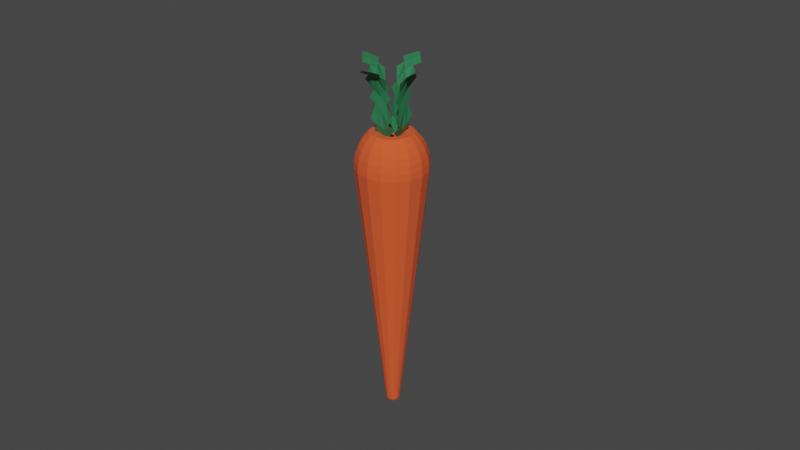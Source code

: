 # Source: carrot.blend  (saved by Blender 3.3.6; exported with 4.5.12 LTS)
import bpy
from mathutils import Matrix  # noqa: F401  (used for matrix-valued properties, if any)

bpy.ops.wm.read_factory_settings(use_empty=True)
scene = bpy.context.scene
scene.name = 'Scene'

# ---- collections
col_collection = bpy.data.collections.new('Collection'); scene.collection.children.link(col_collection)

# ---- materials (node trees are filled in below, after node groups)
mat_material_002 = bpy.data.materials.new('Material.002')
mat_material_002.use_transparent_shadow = False
mat_material_001 = bpy.data.materials.new('Material.001')
mat_material_001.use_transparent_shadow = False

# ---- material node trees
mat_material_002.use_nodes = True; mat_material_002.node_tree.nodes.clear()
_N = mat_material_002.node_tree.nodes; _L = mat_material_002.node_tree.links
n0 = _N.new('ShaderNodeBsdfPrincipled'); n0.name = 'Principled BSDF'; n0.location = (10, 300)
n0.distribution = 'GGX'
n0.subsurface_method = 'RANDOM_WALK_SKIN'
n0.inputs[0].default_value = (0.02388, 0.1832, 0.07379, 1.0)
n0.inputs[3].default_value = 1.45
n0.inputs[27].default_value = (0.0, 0.0, 0.0, 1.0)
n0.inputs[28].default_value = 1.0
n1 = _N.new('ShaderNodeOutputMaterial'); n1.name = 'Material Output'; n1.location = (300, 300)
_L.new(n0.outputs[0], n1.inputs[0])
n1.is_active_output = True
mat_material_001.use_nodes = True; mat_material_001.node_tree.nodes.clear()
_N = mat_material_001.node_tree.nodes; _L = mat_material_001.node_tree.links
n0 = _N.new('ShaderNodeBsdfPrincipled'); n0.name = 'Principled BSDF'; n0.location = (10, 300)
n0.distribution = 'GGX'
n0.subsurface_method = 'RANDOM_WALK_SKIN'
n0.inputs[0].default_value = (0.8, 0.09489, 0.0239, 1.0)
n0.inputs[2].default_value = 1.0
n0.inputs[3].default_value = 1.45
n0.inputs[27].default_value = (0.0, 0.0, 0.0, 1.0)
n0.inputs[28].default_value = 1.0
n1 = _N.new('ShaderNodeOutputMaterial'); n1.name = 'Material Output'; n1.location = (300, 300)
_L.new(n0.outputs[0], n1.inputs[0])
n1.is_active_output = True

# ---- world
world_world = bpy.data.worlds.new('World'); scene.world = world_world
world_world.use_nodes = True; world_world.node_tree.nodes.clear()
_N = world_world.node_tree.nodes; _L = world_world.node_tree.links
n0 = _N.new('ShaderNodeOutputWorld'); n0.name = 'World Output'; n0.location = (300, 300)
n1 = _N.new('ShaderNodeBackground'); n1.name = 'Background'; n1.location = (10, 300)
n1.inputs[0].default_value = (0.05088, 0.05088, 0.05088, 1.0)
_L.new(n1.outputs[0], n0.inputs[0])
n0.is_active_output = True
world_world.color = (0.05088, 0.05088, 0.05088)
world_world.use_sun_shadow = False
world_world.sun_shadow_jitter_overblur = 0.0

# ---- meshes
me_plane_001 = bpy.data.meshes.new('Plane.001')
me_plane_001.from_pydata([(3.552, 3.992, 0.8485), (3.297, 4.033, 0.971), (3.03, 4.058, 1.071), (3.603, 3.49, 1.117), (3.585, 3.75, 0.9969), (1.525, 1.905, 0.8487), (1.525, 2.191, 0.8487), (1.525, 2.477, 0.8487), (1.811, 1.905, 0.8487), (1.811, 2.191, 0.8487), (1.811, 2.477, 0.851), (1.811, 2.763, 0.8897), (2.097, 1.905, 0.8487), (2.097, 2.191, 0.8504), (2.262, 2.679, 1.018), (2.27, 2.978, 1.114), (2.28, 3.278, 1.174), (2.382, 2.192, 0.8855), (2.555, 2.691, 1.116), (2.57, 2.998, 1.215), (2.587, 3.306, 1.265), (2.757, 3.793, 1.228), (2.849, 2.704, 1.184), (2.871, 3.018, 1.273), (3.054, 3.522, 1.277), (3.05, 3.8, 1.193), (3.328, 3.222, 1.265), (3.336, 3.516, 1.216), (3.325, 3.785, 1.111), (2.244, 1.125, 1.076), (2.117, 0.6232, 0.8888), (1.998, 0.4123, 0.7887), (-4.375, -5.704, -3.094), (-4.457, -5.744, -3.133), (-4.55, -5.748, -3.165), (-4.597, -5.735, -3.177), (-4.641, -5.714, -3.186), (2.085, 1.364, 1.437), (2.067, 1.074, 1.428), (2.002, 0.8027, 1.385), (1.901, 0.5601, 1.317), (1.775, 0.347, 1.232), (1.633, 0.1581, 1.135), (-4.418, -5.717, -3.008), (-4.455, -5.74, -3.033), (-4.494, -5.755, -3.06), (-4.534, -5.759, -3.088), (-4.575, -5.755, -3.116), (-4.614, -5.74, -3.143), (-4.65, -5.717, -3.169), (1.868, 1.411, 1.672), (1.801, 1.131, 1.716), (1.7, 0.8681, 1.712), (1.576, 0.6302, 1.668), (1.439, 0.4196, 1.595), (1.294, 0.2313, 1.502), (-4.484, -5.703, -2.938), (-4.516, -5.727, -2.967), (-4.549, -5.743, -3.0), (-4.581, -5.749, -3.037), (-4.612, -5.747, -3.076), (-4.639, -5.735, -3.116), (-4.663, -5.714, -3.155), (1.612, 1.539, 1.819), (1.485, 1.29, 1.897), (1.342, 1.048, 1.918), (1.192, 0.8229, 1.889), (1.041, 0.6189, 1.823), (0.8927, 0.4325, 1.732), (-4.561, -5.664, -2.894), (-4.588, -5.69, -2.925), (-4.614, -5.71, -2.963), (-4.637, -5.722, -3.005), (-4.655, -5.725, -3.051), (-4.669, -5.72, -3.099), (-4.678, -5.707, -3.146), (1.354, 1.73, 1.857), (1.168, 1.524, 1.944), (0.9822, 1.314, 1.971), (0.8059, 1.109, 1.946), (0.6422, 0.9146, 1.882), (0.4899, 0.7309, 1.791), (-4.638, -5.607, -2.882), (-4.661, -5.636, -2.914), (-4.68, -5.661, -2.953), (-4.692, -5.68, -2.997), (-4.699, -5.692, -3.045), (-4.699, -5.697, -3.094), (-4.693, -5.695, -3.143), (1.135, 1.954, 1.779), (0.898, 1.8, 1.849), (0.6765, 1.626, 1.863), (0.4776, 1.444, 1.83), (0.3026, 1.262, 1.762), (0.1472, 1.081, 1.67), (-4.704, -5.539, -2.905), (-4.723, -5.573, -2.936), (-4.735, -5.604, -2.973), (-4.74, -5.632, -3.014), (-4.736, -5.654, -3.058), (-4.725, -5.671, -3.103), (-4.706, -5.682, -3.148), (0.9876, 2.177, 1.599), (0.7166, 2.074, 1.626), (0.4708, 1.937, 1.61), (0.2568, 1.778, 1.559), (0.07426, 1.607, 1.482), (-0.08333, 1.43, 1.388), (-4.748, -5.472, -2.96), (-4.765, -5.51, -2.987), (-4.773, -5.548, -3.019), (-4.772, -5.583, -3.053), (-4.761, -5.616, -3.089), (-4.742, -5.645, -3.124), (-4.715, -5.668, -3.159), (0.9345, 2.365, 1.342), (0.6512, 2.306, 1.31), (0.3966, 2.2, 1.252), (0.1772, 2.06, 1.174), (-0.008158, 1.899, 1.084), (-0.1665, 1.724, 0.9859), (-4.764, -5.416, -3.037), (-4.78, -5.457, -3.06), (-4.786, -5.5, -3.084), (-4.783, -5.543, -3.109), (-4.77, -5.584, -3.132), (-4.749, -5.623, -3.155), (-4.718, -5.657, -3.174), (0.9836, 2.49, 1.048), (0.7116, 2.459, 0.949), (0.4651, 2.374, 0.8423), (0.2507, 2.247, 0.7343), (0.06794, 2.092, 0.6289), (-0.0897, 1.919, 0.5267), (-4.749, -5.379, -3.125), (-4.766, -5.422, -3.143), (-4.774, -5.468, -3.159), (-4.773, -5.516, -3.172), (-4.762, -5.563, -3.182), (-4.743, -5.608, -3.189), (-4.715, -5.65, -3.192), (1.127, 2.532, 0.7626), (0.8887, 2.511, 0.5973), (0.666, 2.433, 0.4435), (0.4663, 2.31, 0.3062), (0.291, 2.157, 0.186), (0.1354, 1.985, 0.07966), (-4.706, -5.366, -3.211), (-4.725, -5.41, -3.224), (-4.737, -5.457, -3.232), (-4.742, -5.507, -3.234), (-4.738, -5.556, -3.231), (-4.726, -5.604, -3.222), (-4.707, -5.647, -3.209), (-4.681, -5.686, -3.191), (1.344, 2.485, 0.5282), (1.156, 2.453, 0.3088), (0.9685, 2.367, 0.1164), (0.7912, 2.24, -0.045), (0.627, 2.085, -0.1773), (0.4745, 1.912, -0.287), (-4.641, -5.38, -3.281), (-4.664, -5.423, -3.29), (-4.682, -5.469, -3.291), (-4.695, -5.517, -3.285), (-4.701, -5.564, -3.271), (-4.701, -5.609, -3.25), (-4.694, -5.65, -3.223), (1.601, 2.356, 0.3809), (1.472, 2.295, 0.1274), (1.327, 2.188, -0.08927), (1.176, 2.047, -0.2658), (1.025, 1.885, -0.4057), (0.876, 1.711, -0.5175), (-4.564, -5.419, -3.325), (-4.591, -5.459, -3.332), (-4.617, -5.502, -3.329), (-4.639, -5.545, -3.317), (-4.657, -5.586, -3.296), (-4.671, -5.624, -3.267), (-4.679, -5.658, -3.232), (1.521, 1.845, 1.042), (1.858, 2.166, 0.343), (1.788, 2.06, 0.08076), (1.686, 1.922, -0.1421), (1.562, 1.761, -0.3226), (1.424, 1.59, -0.4645), (1.279, 1.412, -0.5768), (-4.487, -5.476, -3.337), (-4.519, -5.513, -3.342), (-4.551, -5.55, -3.338), (-4.583, -5.586, -3.325), (-4.613, -5.618, -3.302), (-4.64, -5.646, -3.272), (-4.663, -5.669, -3.234), (2.077, 1.942, 0.4203), (2.058, 1.785, 0.176), (1.992, 1.609, -0.0342), (1.89, 1.426, -0.2067), (1.763, 1.243, -0.3446), (1.622, 1.062, -0.4558), (-4.421, -5.543, -3.314), (-4.457, -5.577, -3.321), (-4.496, -5.607, -3.319), (-4.536, -5.634, -3.308), (-4.576, -5.656, -3.289), (-4.615, -5.673, -3.263), (-4.65, -5.682, -3.229), (2.225, 1.719, 0.6011), (2.239, 1.51, 0.3985), (2.197, 1.298, 0.2181), (2.111, 1.092, 0.06425), (1.992, 0.8969, -0.06431), (1.852, 0.7131, -0.1729), (-4.377, -5.61, -3.259), (-4.415, -5.64, -3.269), (-4.458, -5.664, -3.273), (-4.504, -5.683, -3.269), (-4.551, -5.694, -3.258), (-4.597, -5.699, -3.241), (-4.641, -5.696, -3.218), (2.278, 1.531, 0.8579), (2.305, 1.279, 0.7145), (2.272, 1.035, 0.5765), (2.19, 0.8098, 0.4489), (2.074, 0.6054, 0.3336), (1.935, 0.4188, 0.2287), (-4.361, -5.667, -3.182), (-4.4, -5.693, -3.197), (-4.444, -5.712, -3.207), (-4.492, -5.723, -3.213), (-4.542, -5.726, -3.215), (-4.591, -5.721, -3.211), (-4.638, -5.707, -3.203), (2.229, 1.406, 1.151), (2.203, 0.8615, 0.9862), (1.858, 0.224, 0.688), (-4.414, -5.728, -3.114), (-4.503, -5.75, -3.15), (2.206, 1.491, 1.168), (2.074, 1.453, 1.429), (1.876, 1.496, 1.643), (1.642, 1.613, 1.777), (1.407, 1.787, 1.812), (1.207, 1.991, 1.741), (1.073, 2.195, 1.576), (1.024, 2.366, 1.342), (1.069, 2.48, 1.074), (1.2, 2.519, 0.8133), (1.398, 2.476, 0.5994), (1.632, 2.359, 0.465), (1.867, 2.184, 0.4304), (2.067, 1.98, 0.501), (2.202, 1.777, 0.666), (2.25, 1.605, 0.9003), (1.846, 1.695, 1.107), (1.73, 1.728, 1.078), (1.689, 1.716, 1.159), (1.786, 1.677, 1.227), (1.627, 1.729, 1.226), (1.695, 1.697, 1.325), (1.554, 1.766, 1.268), (1.587, 1.751, 1.387), (1.48, 1.82, 1.279), (1.479, 1.831, 1.403), (1.418, 1.884, 1.257), (1.387, 1.925, 1.371), (1.376, 1.948, 1.205), (1.326, 2.019, 1.295), (1.361, 2.001, 1.132), (1.303, 2.097, 1.187), (1.375, 2.037, 1.048), (1.324, 2.15, 1.064), (1.416, 2.049, 0.9669), (1.384, 2.167, 0.9441), (1.477, 2.035, 0.9001), (1.475, 2.148, 0.8457), (1.551, 1.999, 0.8581), (1.583, 2.094, 0.7839), (1.624, 1.944, 0.8473), (1.691, 2.014, 0.768), (1.686, 1.881, 0.8694), (1.783, 1.92, 0.8005), (1.728, 1.817, 0.9209), (1.845, 1.826, 0.8763), (1.744, 1.763, 0.994), (1.867, 1.747, 0.984), (1.985, 1.665, 1.145), (1.908, 1.694, 1.127), (1.839, 1.673, 1.264), (1.903, 1.641, 1.308), (1.735, 1.696, 1.376), (1.779, 1.668, 1.442), (1.613, 1.757, 1.446), (1.632, 1.741, 1.527), (1.489, 1.849, 1.465), (1.484, 1.851, 1.548), (1.385, 1.956, 1.428), (1.359, 1.979, 1.504), (1.314, 2.062, 1.341), (1.275, 2.106, 1.401), (1.289, 2.152, 1.218), (1.244, 2.214, 1.254), (1.312, 2.212, 1.078), (1.272, 2.285, 1.086), (1.381, 2.232, 0.9412), (1.355, 2.309, 0.9222), (1.485, 2.21, 0.8291), (1.479, 2.283, 0.7881), (1.608, 2.148, 0.7586), (1.626, 2.209, 0.7037), (1.731, 2.057, 0.7405), (1.773, 2.1, 0.6821), (1.835, 1.95, 0.7775), (1.898, 1.972, 0.7263), (1.906, 1.843, 0.864), (1.983, 1.844, 0.8298), (1.931, 1.753, 0.9868), (2.013, 1.736, 0.9767), (2.545, 3.426, 3.332), (2.72, 3.277, 3.162), (2.875, 3.105, 2.993), (2.256, 3.612, 2.875), (2.412, 3.533, 3.102), (1.505, 1.71, 1.225), (1.736, 1.711, 1.394), (1.967, 1.712, 1.562), (1.414, 1.951, 1.349), (1.645, 1.952, 1.517), (1.877, 1.954, 1.684), (2.128, 1.976, 1.826), (1.323, 2.192, 1.472), (1.555, 2.194, 1.64), (1.98, 2.425, 1.884), (2.265, 2.484, 1.998), (2.535, 2.527, 2.139), (1.482, 2.453, 1.739), (1.944, 2.724, 1.951), (2.237, 2.792, 2.071), (2.504, 2.833, 2.226), (2.825, 2.959, 2.611), (1.894, 3.01, 2.04), (2.186, 3.077, 2.174), (2.536, 3.234, 2.547), (2.721, 3.187, 2.766), (2.201, 3.459, 2.497), (2.411, 3.44, 2.707), (2.58, 3.375, 2.933), (2.036, 4.604, 2.002), (2.1, 4.368, 2.149), (2.138, 4.12, 2.287), (2.262, 4.374, 1.53), (2.165, 4.496, 1.771), (1.384, 1.961, 0.9776), (1.41, 2.08, 1.236), (1.436, 2.199, 1.495), (1.449, 2.211, 0.8559), (1.475, 2.33, 1.114), (1.503, 2.448, 1.373), (1.567, 2.558, 1.633), (1.514, 2.461, 0.7342), (1.542, 2.579, 0.9927), (1.787, 2.886, 1.366), (1.908, 2.994, 1.634), (1.997, 3.114, 1.902), (1.641, 2.821, 0.8722), (1.949, 3.123, 1.254), (2.077, 3.241, 1.527), (2.157, 3.371, 1.798), (2.205, 3.732, 2.166), (2.084, 3.37, 1.141), (2.204, 3.498, 1.417), (2.294, 3.867, 1.795), (2.238, 4.0, 2.047), (2.319, 3.986, 1.407), (2.299, 4.127, 1.669), (2.219, 4.255, 1.915), (4.02, 2.828, 2.256), (3.915, 2.947, 2.018), (3.804, 3.039, 1.77), (3.497, 2.821, 2.485), (3.761, 2.841, 2.376), (1.654, 1.757, 0.9433), (1.89, 1.896, 0.86), (2.126, 2.034, 0.7767), (1.745, 1.766, 1.214), (1.981, 1.904, 1.131), (2.215, 2.045, 1.048), (2.434, 2.217, 0.9689), (1.836, 1.774, 1.485), (2.071, 1.914, 1.402), (2.447, 2.302, 1.438), (2.652, 2.53, 1.371), (2.874, 2.729, 1.301), (2.146, 1.953, 1.676), (2.504, 2.402, 1.724), (2.717, 2.638, 1.662), (2.952, 2.83, 1.595), (3.425, 3.04, 1.609), (2.577, 2.476, 2.009), (2.802, 2.707, 1.949), (3.273, 2.959, 1.976), (3.541, 3.021, 1.88), (3.119, 2.812, 2.322), (3.387, 2.912, 2.238), (3.654, 2.95, 2.135)], [], [(28, 4, 0, 1), (25, 28, 1, 2), (23, 26, 27, 24), (24, 27, 28, 25), (18, 22, 23, 19), (19, 23, 24, 20), (20, 24, 25, 21), (13, 17, 18, 14), (14, 18, 19, 15), (15, 19, 20, 16), (8, 12, 13, 9), (9, 13, 14, 10), (10, 14, 15, 11), (5, 8, 9, 6), (6, 9, 10, 7), (27, 3, 4, 28), (238, 33, 45, 46), (235, 29, 38, 39), (34, 238, 46, 47), (30, 235, 39, 40), (35, 34, 47, 48), (31, 30, 40, 41), (36, 35, 48, 49), (236, 31, 41, 42), (285, 181, 256), (154, 36, 49), (32, 236, 42, 43), (234, 239, 240, 37), (237, 32, 43, 44), (221, 254, 239, 234), (33, 237, 44, 45), (29, 234, 37, 38), (45, 44, 57, 58), (38, 37, 50, 51), (46, 45, 58, 59), (39, 38, 51, 52), (47, 46, 59, 60), (40, 39, 52, 53), (48, 47, 60, 61), (41, 40, 53, 54), (49, 48, 61, 62), (42, 41, 54, 55), (259, 181, 261), (154, 49, 62), (43, 42, 55, 56), (37, 240, 241, 50), (44, 43, 56, 57), (261, 181, 263), (62, 61, 74, 75), (55, 54, 67, 68), (243, 242, 294, 296), (154, 62, 75), (56, 55, 68, 69), (50, 241, 242, 63), (57, 56, 69, 70), (263, 181, 265), (58, 57, 70, 71), (51, 50, 63, 64), (59, 58, 71, 72), (52, 51, 64, 65), (60, 59, 72, 73), (53, 52, 65, 66), (61, 60, 73, 74), (54, 53, 66, 67), (64, 63, 76, 77), (72, 71, 84, 85), (65, 64, 77, 78), (73, 72, 85, 86), (66, 65, 78, 79), (74, 73, 86, 87), (67, 66, 79, 80), (75, 74, 87, 88), (68, 67, 80, 81), (244, 243, 296, 298), (154, 75, 88), (69, 68, 81, 82), (63, 242, 243, 76), (70, 69, 82, 83), (265, 181, 267), (71, 70, 83, 84), (81, 80, 93, 94), (245, 244, 298, 300), (154, 88, 101), (82, 81, 94, 95), (76, 243, 244, 89), (83, 82, 95, 96), (267, 181, 269), (84, 83, 96, 97), (77, 76, 89, 90), (85, 84, 97, 98), (78, 77, 90, 91), (86, 85, 98, 99), (79, 78, 91, 92), (87, 86, 99, 100), (80, 79, 92, 93), (88, 87, 100, 101), (98, 97, 110, 111), (91, 90, 103, 104), (99, 98, 111, 112), (92, 91, 104, 105), (100, 99, 112, 113), (93, 92, 105, 106), (101, 100, 113, 114), (94, 93, 106, 107), (246, 245, 300, 302), (154, 101, 114), (95, 94, 107, 108), (89, 244, 245, 102), (96, 95, 108, 109), (269, 181, 271), (97, 96, 109, 110), (90, 89, 102, 103), (247, 246, 302, 304), (154, 114, 127), (108, 107, 120, 121), (102, 245, 246, 115), (109, 108, 121, 122), (271, 181, 273), (110, 109, 122, 123), (103, 102, 115, 116), (111, 110, 123, 124), (104, 103, 116, 117), (112, 111, 124, 125), (105, 104, 117, 118), (113, 112, 125, 126), (106, 105, 118, 119), (114, 113, 126, 127), (107, 106, 119, 120), (117, 116, 129, 130), (125, 124, 137, 138), (118, 117, 130, 131), (126, 125, 138, 139), (119, 118, 131, 132), (127, 126, 139, 140), (120, 119, 132, 133), (248, 247, 304, 306), (154, 127, 140), (121, 120, 133, 134), (115, 246, 247, 128), (122, 121, 134, 135), (273, 181, 275), (123, 122, 135, 136), (116, 115, 128, 129), (124, 123, 136, 137), (134, 133, 146, 147), (128, 247, 248, 141), (135, 134, 147, 148), (275, 181, 277), (136, 135, 148, 149), (129, 128, 141, 142), (137, 136, 149, 150), (130, 129, 142, 143), (138, 137, 150, 151), (131, 130, 143, 144), (139, 138, 151, 152), (132, 131, 144, 145), (140, 139, 152, 153), (133, 132, 145, 146), (249, 248, 306, 308), (154, 140, 153), (151, 150, 164, 165), (144, 143, 157, 158), (152, 151, 165, 166), (145, 144, 158, 159), (153, 152, 166, 167), (146, 145, 159, 160), (308, 310, 250, 249), (154, 153, 167), (147, 146, 160, 161), (141, 248, 249, 155), (148, 147, 161, 162), (277, 181, 279), (149, 148, 162, 163), (142, 141, 155, 156), (150, 149, 163, 164), (143, 142, 156, 157), (162, 161, 174, 175), (279, 181, 281), (163, 162, 175, 176), (156, 155, 168, 169), (164, 163, 176, 177), (157, 156, 169, 170), (165, 164, 177, 178), (158, 157, 170, 171), (166, 165, 178, 179), (159, 158, 171, 172), (167, 166, 179, 180), (160, 159, 172, 173), (251, 250, 310, 312), (154, 167, 180), (161, 160, 173, 174), (155, 249, 250, 168), (179, 178, 192, 193), (172, 171, 185, 186), (180, 179, 193, 194), (173, 172, 186, 187), (312, 314, 252, 251), (154, 180, 194), (174, 173, 187, 188), (168, 250, 251, 182), (175, 174, 188, 189), (281, 181, 283), (176, 175, 189, 190), (169, 168, 182, 183), (177, 176, 190, 191), (170, 169, 183, 184), (178, 177, 191, 192), (171, 170, 184, 185), (283, 181, 285), (190, 189, 202, 203), (183, 182, 195, 196), (191, 190, 203, 204), (184, 183, 196, 197), (192, 191, 204, 205), (185, 184, 197, 198), (193, 192, 205, 206), (186, 185, 198, 199), (194, 193, 206, 207), (187, 186, 199, 200), (253, 252, 314, 316), (154, 194, 207), (188, 187, 200, 201), (182, 251, 252, 195), (189, 188, 201, 202), (199, 198, 211, 212), (207, 206, 219, 220), (200, 199, 212, 213), (254, 253, 316, 318), (154, 207, 220), (201, 200, 213, 214), (195, 252, 253, 208), (202, 201, 214, 215), (203, 202, 215, 216), (196, 195, 208, 209), (204, 203, 216, 217), (197, 196, 209, 210), (205, 204, 217, 218), (198, 197, 210, 211), (206, 205, 218, 219), (216, 215, 228, 229), (209, 208, 221, 222), (217, 216, 229, 230), (210, 209, 222, 223), (218, 217, 230, 231), (211, 210, 223, 224), (219, 218, 231, 232), (212, 211, 224, 225), (220, 219, 232, 233), (213, 212, 225, 226), (154, 220, 233), (214, 213, 226, 227), (208, 253, 254, 221), (215, 214, 227, 228), (233, 232, 35, 36), (226, 225, 31, 236), (288, 255, 258, 289), (154, 233, 36), (227, 226, 236, 32), (256, 181, 257), (228, 227, 32, 237), (257, 181, 259), (229, 228, 237, 33), (222, 221, 234, 29), (230, 229, 33, 238), (223, 222, 29, 235), (231, 230, 238, 34), (224, 223, 235, 30), (232, 231, 34, 35), (225, 224, 30, 31), (317, 286, 255, 288), (289, 258, 260, 291), (291, 260, 262, 293), (293, 262, 264, 295), (295, 264, 266, 297), (297, 266, 268, 299), (299, 268, 270, 301), (301, 270, 272, 303), (303, 272, 274, 305), (305, 274, 276, 307), (307, 276, 278, 309), (309, 278, 280, 311), (311, 280, 282, 313), (313, 282, 284, 315), (315, 284, 286, 317), (240, 239, 287, 290), (242, 241, 292, 294), (258, 255, 256, 257), (260, 258, 257, 259), (262, 260, 259, 261), (264, 262, 261, 263), (266, 264, 263, 265), (268, 266, 265, 267), (270, 268, 267, 269), (272, 270, 269, 271), (271, 273, 274, 272), (276, 274, 273, 275), (278, 276, 275, 277), (280, 278, 277, 279), (282, 280, 279, 281), (284, 282, 281, 283), (286, 284, 283, 285), (255, 286, 285, 256), (241, 240, 290, 292), (288, 289, 290, 287), (289, 291, 292, 290), (291, 293, 294, 292), (293, 295, 296, 294), (295, 297, 298, 296), (297, 299, 300, 298), (299, 301, 302, 300), (301, 303, 304, 302), (303, 305, 306, 304), (305, 307, 308, 306), (307, 309, 310, 308), (309, 311, 312, 310), (311, 313, 314, 312), (313, 315, 316, 314), (315, 317, 318, 316), (317, 288, 287, 318), (239, 254, 318, 287), (347, 323, 319, 320), (344, 347, 320, 321), (342, 345, 346, 343), (343, 346, 347, 344), (337, 341, 342, 338), (338, 342, 343, 339), (339, 343, 344, 340), (332, 336, 337, 333), (333, 337, 338, 334), (334, 338, 339, 335), (327, 331, 332, 328), (328, 332, 333, 329), (329, 333, 334, 330), (324, 327, 328, 325), (325, 328, 329, 326), (346, 322, 323, 347), (376, 352, 348, 349), (373, 376, 349, 350), (371, 374, 375, 372), (372, 375, 376, 373), (366, 370, 371, 367), (367, 371, 372, 368), (368, 372, 373, 369), (361, 365, 366, 362), (362, 366, 367, 363), (363, 367, 368, 364), (356, 360, 361, 357), (357, 361, 362, 358), (358, 362, 363, 359), (353, 356, 357, 354), (354, 357, 358, 355), (375, 351, 352, 376), (405, 381, 377, 378), (402, 405, 378, 379), (400, 403, 404, 401), (401, 404, 405, 402), (395, 399, 400, 396), (396, 400, 401, 397), (397, 401, 402, 398), (390, 394, 395, 391), (391, 395, 396, 392), (392, 396, 397, 393), (385, 389, 390, 386), (386, 390, 391, 387), (387, 391, 392, 388), (382, 385, 386, 383), (383, 386, 387, 384), (404, 380, 381, 405)])
me_plane_001.polygons.foreach_set('material_index', [0, 0, 0, 0, 0, 0, 0, 0, 0, 0, 0, 0, 0, 0, 0, 0, 1, 1, 1, 1, 1, 1, 1, 1, 1, 1, 1, 1, 1, 1, 1, 1, 1, 1, 1, 1, 1, 1, 1, 1, 1, 1, 1, 1, 1, 1, 1, 1, 1, 1, 1, 1, 1, 1, 1, 1, 1, 1, 1, 1, 1, 1, 1, 1, 1, 1, 1, 1, 1, 1, 1, 1, 1, 1, 1, 1, 1, 1, 1, 1, 1, 1, 1, 1, 1, 1, 1, 1, 1, 1, 1, 1, 1, 1, 1, 1, 1, 1, 1, 1, 1, 1, 1, 1, 1, 1, 1, 1, 1, 1, 1, 1, 1, 1, 1, 1, 1, 1, 1, 1, 1, 1, 1, 1, 1, 1, 1, 1, 1, 1, 1, 1, 1, 1, 1, 1, 1, 1, 1, 1, 1, 1, 1, 1, 1, 1, 1, 1, 1, 1, 1, 1, 1, 1, 1, 1, 1, 1, 1, 1, 1, 1, 1, 1, 1, 1, 1, 1, 1, 1, 1, 1, 1, 1, 1, 1, 1, 1, 1, 1, 1, 1, 1, 1, 1, 1, 1, 1, 1, 1, 1, 1, 1, 1, 1, 1, 1, 1, 1, 1, 1, 1, 1, 1, 1, 1, 1, 1, 1, 1, 1, 1, 1, 1, 1, 1, 1, 1, 1, 1, 1, 1, 1, 1, 1, 1, 1, 1, 1, 1, 1, 1, 1, 1, 1, 1, 1, 1, 1, 1, 1, 1, 1, 1, 1, 1, 1, 1, 1, 1, 1, 1, 1, 1, 1, 1, 1, 1, 1, 1, 1, 1, 1, 1, 1, 1, 1, 1, 1, 1, 1, 1, 1, 1, 1, 1, 1, 1, 1, 1, 1, 1, 1, 1, 1, 1, 1, 1, 1, 1, 1, 1, 1, 1, 1, 1, 1, 1, 1, 1, 1, 1, 1, 1, 1, 1, 1, 1, 1, 1, 1, 1, 1, 1, 1, 1, 1, 1, 1, 1, 0, 0, 0, 0, 0, 0, 0, 0, 0, 0, 0, 0, 0, 0, 0, 0, 0, 0, 0, 0, 0, 0, 0, 0, 0, 0, 0, 0, 0, 0, 0, 0, 0, 0, 0, 0, 0, 0, 0, 0, 0, 0, 0, 0, 0, 0, 0, 0])
_uv = me_plane_001.uv_layers.new(name='UVMap')
_uv.uv.foreach_set('vector', [0.8571, 0.8571, 1.0, 0.8571, 1.0, 1.0, 0.8571, 1.0, 0.7143, 0.8571, 0.8571, 0.8571, 0.8571, 1.0, 0.7143, 1.0, 0.7143, 0.5714, 0.8571, 0.5714, 0.8571, 0.7143, 0.7143, 0.7143, 0.7143, 0.7143, 0.8571, 0.7143, 0.8571, 0.8571, 0.7143, 0.8571, 0.5714, 0.4286, 0.7143, 0.4286, 0.7143, 0.5714, 0.5714, 0.5714, 0.5714, 0.5714, 0.7143, 0.5714, 0.7143, 0.7143, 0.5714, 0.7143, 0.5714, 0.7143, 0.7143, 0.7143, 0.7143, 0.8571, 0.5714, 0.8571, 0.4286, 0.2857, 0.5714, 0.2857, 0.5714, 0.4286, 0.4286, 0.4286, 0.4286, 0.4286, 0.5714, 0.4286, 0.5714, 0.5714, 0.4286, 0.5714, 0.4286, 0.5714, 0.5714, 0.5714, 0.5714, 0.7143, 0.4286, 0.7143, 0.2857, 0.1429, 0.4286, 0.1429, 0.4286, 0.2857, 0.2857, 0.2857, 0.2857, 0.2857, 0.4286, 0.2857, 0.4286, 0.4286, 0.2857, 0.4286, 0.2857, 0.4286, 0.4286, 0.4286, 0.4286, 0.5714, 0.2857, 0.5714, 0.1429, 0.1429, 0.2857, 0.1429, 0.2857, 0.2857, 0.1429, 0.2857, 0.1429, 0.2857, 0.2857, 0.2857, 0.2857, 0.4286, 0.1429, 0.4286, 0.8571, 0.7143, 1.0, 0.7143, 1.0, 0.8571, 0.8571, 0.8571, 0.75, 0.25, 0.75, 0.3125, 0.6875, 0.3125, 0.6875, 0.25, 0.75, 0.6875, 0.75, 0.75, 0.6875, 0.75, 0.6875, 0.6875, 0.75, 0.1875, 0.75, 0.25, 0.6875, 0.25, 0.6875, 0.1875, 0.75, 0.625, 0.75, 0.6875, 0.6875, 0.6875, 0.6875, 0.625, 0.75, 0.125, 0.75, 0.1875, 0.6875, 0.1875, 0.6875, 0.125, 0.75, 0.5625, 0.75, 0.625, 0.6875, 0.625, 0.6875, 0.5625, 0.75, 0.0625, 0.75, 0.125, 0.6875, 0.125, 0.6875, 0.0625, 0.75, 0.5, 0.75, 0.5625, 0.6875, 0.5625, 0.6875, 0.5, 0.8059, 0.9508, 0.7812, 1.0, 0.7566, 0.9508, 0.7188, 0.0, 0.75, 0.0625, 0.6875, 0.0625, 0.75, 0.4375, 0.75, 0.5, 0.6875, 0.5, 0.6875, 0.4375, 0.75, 0.8125, 0.75, 0.8316, 0.6875, 0.8316, 0.6875, 0.8125, 0.75, 0.375, 0.75, 0.4375, 0.6875, 0.4375, 0.6875, 0.375, 0.8125, 0.8125, 0.8125, 0.8316, 0.75, 0.8316, 0.75, 0.8125, 0.75, 0.3125, 0.75, 0.375, 0.6875, 0.375, 0.6875, 0.3125, 0.75, 0.75, 0.75, 0.8125, 0.6875, 0.8125, 0.6875, 0.75, 0.6875, 0.3125, 0.6875, 0.375, 0.625, 0.375, 0.625, 0.3125, 0.6875, 0.75, 0.6875, 0.8125, 0.625, 0.8125, 0.625, 0.75, 0.6875, 0.25, 0.6875, 0.3125, 0.625, 0.3125, 0.625, 0.25, 0.6875, 0.6875, 0.6875, 0.75, 0.625, 0.75, 0.625, 0.6875, 0.6875, 0.1875, 0.6875, 0.25, 0.625, 0.25, 0.625, 0.1875, 0.6875, 0.625, 0.6875, 0.6875, 0.625, 0.6875, 0.625, 0.625, 0.6875, 0.125, 0.6875, 0.1875, 0.625, 0.1875, 0.625, 0.125, 0.6875, 0.5625, 0.6875, 0.625, 0.625, 0.625, 0.625, 0.5625, 0.6875, 0.0625, 0.6875, 0.125, 0.625, 0.125, 0.625, 0.0625, 0.6875, 0.5, 0.6875, 0.5625, 0.625, 0.5625, 0.625, 0.5, 0.6184, 0.9508, 0.5938, 1.0, 0.5691, 0.9508, 0.6562, 0.0, 0.6875, 0.0625, 0.625, 0.0625, 0.6875, 0.4375, 0.6875, 0.5, 0.625, 0.5, 0.625, 0.4375, 0.6875, 0.8125, 0.6875, 0.8316, 0.625, 0.8316, 0.625, 0.8125, 0.6875, 0.375, 0.6875, 0.4375, 0.625, 0.4375, 0.625, 0.375, 0.5559, 0.9508, 0.5312, 1.0, 0.5066, 0.9508, 0.625, 0.0625, 0.625, 0.125, 0.5625, 0.125, 0.5625, 0.0625, 0.625, 0.5, 0.625, 0.5625, 0.5625, 0.5625, 0.5625, 0.5, 0.5, 0.8316, 0.5625, 0.8316, 0.5625, 0.8985, 0.5, 0.8985, 0.5938, 0.0, 0.625, 0.0625, 0.5625, 0.0625, 0.625, 0.4375, 0.625, 0.5, 0.5625, 0.5, 0.5625, 0.4375, 0.625, 0.8125, 0.625, 0.8316, 0.5625, 0.8316, 0.5625, 0.8125, 0.625, 0.375, 0.625, 0.4375, 0.5625, 0.4375, 0.5625, 0.375, 0.4934, 0.9508, 0.4687, 1.0, 0.4441, 0.9508, 0.625, 0.3125, 0.625, 0.375, 0.5625, 0.375, 0.5625, 0.3125, 0.625, 0.75, 0.625, 0.8125, 0.5625, 0.8125, 0.5625, 0.75, 0.625, 0.25, 0.625, 0.3125, 0.5625, 0.3125, 0.5625, 0.25, 0.625, 0.6875, 0.625, 0.75, 0.5625, 0.75, 0.5625, 0.6875, 0.625, 0.1875, 0.625, 0.25, 0.5625, 0.25, 0.5625, 0.1875, 0.625, 0.625, 0.625, 0.6875, 0.5625, 0.6875, 0.5625, 0.625, 0.625, 0.125, 0.625, 0.1875, 0.5625, 0.1875, 0.5625, 0.125, 0.625, 0.5625, 0.625, 0.625, 0.5625, 0.625, 0.5625, 0.5625, 0.5625, 0.75, 0.5625, 0.8125, 0.5, 0.8125, 0.5, 0.75, 0.5625, 0.25, 0.5625, 0.3125, 0.5, 0.3125, 0.5, 0.25, 0.5625, 0.6875, 0.5625, 0.75, 0.5, 0.75, 0.5, 0.6875, 0.5625, 0.1875, 0.5625, 0.25, 0.5, 0.25, 0.5, 0.1875, 0.5625, 0.625, 0.5625, 0.6875, 0.5, 0.6875, 0.5, 0.625, 0.5625, 0.125, 0.5625, 0.1875, 0.5, 0.1875, 0.5, 0.125, 0.5625, 0.5625, 0.5625, 0.625, 0.5, 0.625, 0.5, 0.5625, 0.5625, 0.0625, 0.5625, 0.125, 0.5, 0.125, 0.5, 0.0625, 0.5625, 0.5, 0.5625, 0.5625, 0.5, 0.5625, 0.5, 0.5, 0.4375, 0.8316, 0.5, 0.8316, 0.5, 0.8985, 0.4375, 0.8985, 0.5312, 0.0, 0.5625, 0.0625, 0.5, 0.0625, 0.5625, 0.4375, 0.5625, 0.5, 0.5, 0.5, 0.5, 0.4375, 0.5625, 0.8125, 0.5625, 0.8316, 0.5, 0.8316, 0.5, 0.8125, 0.5625, 0.375, 0.5625, 0.4375, 0.5, 0.4375, 0.5, 0.375, 0.4309, 0.9508, 0.4062, 1.0, 0.3816, 0.9508, 0.5625, 0.3125, 0.5625, 0.375, 0.5, 0.375, 0.5, 0.3125, 0.5, 0.5, 0.5, 0.5625, 0.4375, 0.5625, 0.4375, 0.5, 0.375, 0.8316, 0.4375, 0.8316, 0.4375, 0.8985, 0.375, 0.8985, 0.4687, 0.0, 0.5, 0.0625, 0.4375, 0.0625, 0.5, 0.4375, 0.5, 0.5, 0.4375, 0.5, 0.4375, 0.4375, 0.5, 0.8125, 0.5, 0.8316, 0.4375, 0.8316, 0.4375, 0.8125, 0.5, 0.375, 0.5, 0.4375, 0.4375, 0.4375, 0.4375, 0.375, 0.3684, 0.9508, 0.3437, 1.0, 0.3191, 0.9508, 0.5, 0.3125, 0.5, 0.375, 0.4375, 0.375, 0.4375, 0.3125, 0.5, 0.75, 0.5, 0.8125, 0.4375, 0.8125, 0.4375, 0.75, 0.5, 0.25, 0.5, 0.3125, 0.4375, 0.3125, 0.4375, 0.25, 0.5, 0.6875, 0.5, 0.75, 0.4375, 0.75, 0.4375, 0.6875, 0.5, 0.1875, 0.5, 0.25, 0.4375, 0.25, 0.4375, 0.1875, 0.5, 0.625, 0.5, 0.6875, 0.4375, 0.6875, 0.4375, 0.625, 0.5, 0.125, 0.5, 0.1875, 0.4375, 0.1875, 0.4375, 0.125, 0.5, 0.5625, 0.5, 0.625, 0.4375, 0.625, 0.4375, 0.5625, 0.5, 0.0625, 0.5, 0.125, 0.4375, 0.125, 0.4375, 0.0625, 0.4375, 0.25, 0.4375, 0.3125, 0.375, 0.3125, 0.375, 0.25, 0.4375, 0.6875, 0.4375, 0.75, 0.375, 0.75, 0.375, 0.6875, 0.4375, 0.1875, 0.4375, 0.25, 0.375, 0.25, 0.375, 0.1875, 0.4375, 0.625, 0.4375, 0.6875, 0.375, 0.6875, 0.375, 0.625, 0.4375, 0.125, 0.4375, 0.1875, 0.375, 0.1875, 0.375, 0.125, 0.4375, 0.5625, 0.4375, 0.625, 0.375, 0.625, 0.375, 0.5625, 0.4375, 0.0625, 0.4375, 0.125, 0.375, 0.125, 0.375, 0.0625, 0.4375, 0.5, 0.4375, 0.5625, 0.375, 0.5625, 0.375, 0.5, 0.3125, 0.8316, 0.375, 0.8316, 0.375, 0.8985, 0.3125, 0.8985, 0.4062, 0.0, 0.4375, 0.0625, 0.375, 0.0625, 0.4375, 0.4375, 0.4375, 0.5, 0.375, 0.5, 0.375, 0.4375, 0.4375, 0.8125, 0.4375, 0.8316, 0.375, 0.8316, 0.375, 0.8125, 0.4375, 0.375, 0.4375, 0.4375, 0.375, 0.4375, 0.375, 0.375, 0.3059, 0.9508, 0.2812, 1.0, 0.2566, 0.9508, 0.4375, 0.3125, 0.4375, 0.375, 0.375, 0.375, 0.375, 0.3125, 0.4375, 0.75, 0.4375, 0.8125, 0.375, 0.8125, 0.375, 0.75, 0.25, 0.8316, 0.3125, 0.8316, 0.3125, 0.8985, 0.25, 0.8985, 0.3437, 0.0, 0.375, 0.0625, 0.3125, 0.0625, 0.375, 0.4375, 0.375, 0.5, 0.3125, 0.5, 0.3125, 0.4375, 0.375, 0.8125, 0.375, 0.8316, 0.3125, 0.8316, 0.3125, 0.8125, 0.375, 0.375, 0.375, 0.4375, 0.3125, 0.4375, 0.3125, 0.375, 0.2434, 0.9508, 0.2187, 1.0, 0.1941, 0.9508, 0.375, 0.3125, 0.375, 0.375, 0.3125, 0.375, 0.3125, 0.3125, 0.375, 0.75, 0.375, 0.8125, 0.3125, 0.8125, 0.3125, 0.75, 0.375, 0.25, 0.375, 0.3125, 0.3125, 0.3125, 0.3125, 0.25, 0.375, 0.6875, 0.375, 0.75, 0.3125, 0.75, 0.3125, 0.6875, 0.375, 0.1875, 0.375, 0.25, 0.3125, 0.25, 0.3125, 0.1875, 0.375, 0.625, 0.375, 0.6875, 0.3125, 0.6875, 0.3125, 0.625, 0.375, 0.125, 0.375, 0.1875, 0.3125, 0.1875, 0.3125, 0.125, 0.375, 0.5625, 0.375, 0.625, 0.3125, 0.625, 0.3125, 0.5625, 0.375, 0.0625, 0.375, 0.125, 0.3125, 0.125, 0.3125, 0.0625, 0.375, 0.5, 0.375, 0.5625, 0.3125, 0.5625, 0.3125, 0.5, 0.3125, 0.6875, 0.3125, 0.75, 0.25, 0.75, 0.25, 0.6875, 0.3125, 0.1875, 0.3125, 0.25, 0.25, 0.25, 0.25, 0.1875, 0.3125, 0.625, 0.3125, 0.6875, 0.25, 0.6875, 0.25, 0.625, 0.3125, 0.125, 0.3125, 0.1875, 0.25, 0.1875, 0.25, 0.125, 0.3125, 0.5625, 0.3125, 0.625, 0.25, 0.625, 0.25, 0.5625, 0.3125, 0.0625, 0.3125, 0.125, 0.25, 0.125, 0.25, 0.0625, 0.3125, 0.5, 0.3125, 0.5625, 0.25, 0.5625, 0.25, 0.5, 0.1875, 0.8316, 0.25, 0.8316, 0.25, 0.8985, 0.1875, 0.8985, 0.2812, 0.0, 0.3125, 0.0625, 0.25, 0.0625, 0.3125, 0.4375, 0.3125, 0.5, 0.25, 0.5, 0.25, 0.4375, 0.3125, 0.8125, 0.3125, 0.8316, 0.25, 0.8316, 0.25, 0.8125, 0.3125, 0.375, 0.3125, 0.4375, 0.25, 0.4375, 0.25, 0.375, 0.1809, 0.9508, 0.1562, 1.0, 0.1316, 0.9508, 0.3125, 0.3125, 0.3125, 0.375, 0.25, 0.375, 0.25, 0.3125, 0.3125, 0.75, 0.3125, 0.8125, 0.25, 0.8125, 0.25, 0.75, 0.3125, 0.25, 0.3125, 0.3125, 0.25, 0.3125, 0.25, 0.25, 0.25, 0.4375, 0.25, 0.5, 0.1875, 0.5, 0.1875, 0.4375, 0.25, 0.8125, 0.25, 0.8316, 0.1875, 0.8316, 0.1875, 0.8125, 0.25, 0.375, 0.25, 0.4375, 0.1875, 0.4375, 0.1875, 0.375, 0.1184, 0.9508, 0.09375, 1.0, 0.06913, 0.9508, 0.25, 0.3125, 0.25, 0.375, 0.1875, 0.375, 0.1875, 0.3125, 0.25, 0.75, 0.25, 0.8125, 0.1875, 0.8125, 0.1875, 0.75, 0.25, 0.25, 0.25, 0.3125, 0.1875, 0.3125, 0.1875, 0.25, 0.25, 0.6875, 0.25, 0.75, 0.1875, 0.75, 0.1875, 0.6875, 0.25, 0.1875, 0.25, 0.25, 0.1875, 0.25, 0.1875, 0.1875, 0.25, 0.625, 0.25, 0.6875, 0.1875, 0.6875, 0.1875, 0.625, 0.25, 0.125, 0.25, 0.1875, 0.1875, 0.1875, 0.1875, 0.125, 0.25, 0.5625, 0.25, 0.625, 0.1875, 0.625, 0.1875, 0.5625, 0.25, 0.0625, 0.25, 0.125, 0.1875, 0.125, 0.1875, 0.0625, 0.25, 0.5, 0.25, 0.5625, 0.1875, 0.5625, 0.1875, 0.5, 0.125, 0.8316, 0.1875, 0.8316, 0.1875, 0.8985, 0.125, 0.8985, 0.2187, 0.0, 0.25, 0.0625, 0.1875, 0.0625, 0.1875, 0.1875, 0.1875, 0.25, 0.125, 0.25, 0.125, 0.1875, 0.1875, 0.625, 0.1875, 0.6875, 0.125, 0.6875, 0.125, 0.625, 0.1875, 0.125, 0.1875, 0.1875, 0.125, 0.1875, 0.125, 0.125, 0.1875, 0.5625, 0.1875, 0.625, 0.125, 0.625, 0.125, 0.5625, 0.1875, 0.0625, 0.1875, 0.125, 0.125, 0.125, 0.125, 0.0625, 0.1875, 0.5, 0.1875, 0.5625, 0.125, 0.5625, 0.125, 0.5, 0.125, 0.8985, 0.0625, 0.8985, 0.0625, 0.8316, 0.125, 0.8316, 0.1562, 0.0, 0.1875, 0.0625, 0.125, 0.0625, 0.1875, 0.4375, 0.1875, 0.5, 0.125, 0.5, 0.125, 0.4375, 0.1875, 0.8125, 0.1875, 0.8316, 0.125, 0.8316, 0.125, 0.8125, 0.1875, 0.375, 0.1875, 0.4375, 0.125, 0.4375, 0.125, 0.375, 0.05587, 0.9508, 0.03125, 1.0, 0.006629, 0.9508, 0.1875, 0.3125, 0.1875, 0.375, 0.125, 0.375, 0.125, 0.3125, 0.1875, 0.75, 0.1875, 0.8125, 0.125, 0.8125, 0.125, 0.75, 0.1875, 0.25, 0.1875, 0.3125, 0.125, 0.3125, 0.125, 0.25, 0.1875, 0.6875, 0.1875, 0.75, 0.125, 0.75, 0.125, 0.6875, 0.125, 0.375, 0.125, 0.4375, 0.0625, 0.4375, 0.0625, 0.375, 0.9934, 0.9508, 0.9687, 1.0, 0.9441, 0.9508, 0.125, 0.3125, 0.125, 0.375, 0.0625, 0.375, 0.0625, 0.3125, 0.125, 0.75, 0.125, 0.8125, 0.0625, 0.8125, 0.0625, 0.75, 0.125, 0.25, 0.125, 0.3125, 0.0625, 0.3125, 0.0625, 0.25, 0.125, 0.6875, 0.125, 0.75, 0.0625, 0.75, 0.0625, 0.6875, 0.125, 0.1875, 0.125, 0.25, 0.0625, 0.25, 0.0625, 0.1875, 0.125, 0.625, 0.125, 0.6875, 0.0625, 0.6875, 0.0625, 0.625, 0.125, 0.125, 0.125, 0.1875, 0.0625, 0.1875, 0.0625, 0.125, 0.125, 0.5625, 0.125, 0.625, 0.0625, 0.625, 0.0625, 0.5625, 0.125, 0.0625, 0.125, 0.125, 0.0625, 0.125, 0.0625, 0.0625, 0.125, 0.5, 0.125, 0.5625, 0.0625, 0.5625, 0.0625, 0.5, 0.0, 0.8316, 0.0625, 0.8316, 0.0625, 0.8985, 0.0, 0.8985, 0.09375, 0.0, 0.125, 0.0625, 0.0625, 0.0625, 0.125, 0.4375, 0.125, 0.5, 0.0625, 0.5, 0.0625, 0.4375, 0.125, 0.8125, 0.125, 0.8316, 0.0625, 0.8316, 0.0625, 0.8125, 0.0625, 0.125, 0.0625, 0.1875, 0.0, 0.1875, 0.0, 0.125, 0.0625, 0.5625, 0.0625, 0.625, 0.0, 0.625, 0.0, 0.5625, 0.0625, 0.0625, 0.0625, 0.125, 0.0, 0.125, 0.0, 0.0625, 0.0625, 0.5, 0.0625, 0.5625, 0.0, 0.5625, 0.0, 0.5, 1.0, 0.8985, 0.9375, 0.8985, 0.9375, 0.8316, 1.0, 0.8316, 0.03125, 0.0, 0.0625, 0.0625, 0.0, 0.0625, 0.0625, 0.4375, 0.0625, 0.5, 0.0, 0.5, 0.0, 0.4375, 0.0625, 0.8125, 0.0625, 0.8316, 0.0, 0.8316, 0.0, 0.8125, 0.0625, 0.375, 0.0625, 0.4375, 0.0, 0.4375, 0.0, 0.375, 0.9309, 0.9508, 0.9062, 1.0, 0.8816, 0.9508, 0.0625, 0.3125, 0.0625, 0.375, 0.0, 0.375, 0.0, 0.3125, 0.0625, 0.75, 0.0625, 0.8125, 0.0, 0.8125, 0.0, 0.75, 0.0625, 0.25, 0.0625, 0.3125, 0.0, 0.3125, 0.0, 0.25, 0.0625, 0.6875, 0.0625, 0.75, 0.0, 0.75, 0.0, 0.6875, 0.0625, 0.1875, 0.0625, 0.25, 0.0, 0.25, 0.0, 0.1875, 0.0625, 0.625, 0.0625, 0.6875, 0.0, 0.6875, 0.0, 0.625, 0.8684, 0.9508, 0.8437, 1.0, 0.8191, 0.9508, 1.0, 0.3125, 1.0, 0.375, 0.9375, 0.375, 0.9375, 0.3125, 1.0, 0.75, 1.0, 0.8125, 0.9375, 0.8125, 0.9375, 0.75, 1.0, 0.25, 1.0, 0.3125, 0.9375, 0.3125, 0.9375, 0.25, 1.0, 0.6875, 1.0, 0.75, 0.9375, 0.75, 0.9375, 0.6875, 1.0, 0.1875, 1.0, 0.25, 0.9375, 0.25, 0.9375, 0.1875, 1.0, 0.625, 1.0, 0.6875, 0.9375, 0.6875, 0.9375, 0.625, 1.0, 0.125, 1.0, 0.1875, 0.9375, 0.1875, 0.9375, 0.125, 1.0, 0.5625, 1.0, 0.625, 0.9375, 0.625, 0.9375, 0.5625, 1.0, 0.0625, 1.0, 0.125, 0.9375, 0.125, 0.9375, 0.0625, 1.0, 0.5, 1.0, 0.5625, 0.9375, 0.5625, 0.9375, 0.5, 0.875, 0.8316, 0.9375, 0.8316, 0.9375, 0.8985, 0.875, 0.8985, 0.9687, 0.0, 1.0, 0.0625, 0.9375, 0.0625, 1.0, 0.4375, 1.0, 0.5, 0.9375, 0.5, 0.9375, 0.4375, 1.0, 0.8125, 1.0, 0.8316, 0.9375, 0.8316, 0.9375, 0.8125, 1.0, 0.375, 1.0, 0.4375, 0.9375, 0.4375, 0.9375, 0.375, 0.9375, 0.5625, 0.9375, 0.625, 0.875, 0.625, 0.875, 0.5625, 0.9375, 0.0625, 0.9375, 0.125, 0.875, 0.125, 0.875, 0.0625, 0.9375, 0.5, 0.9375, 0.5625, 0.875, 0.5625, 0.875, 0.5, 0.8125, 0.8316, 0.875, 0.8316, 0.875, 0.8985, 0.8125, 0.8985, 0.9062, 0.0, 0.9375, 0.0625, 0.875, 0.0625, 0.9375, 0.4375, 0.9375, 0.5, 0.875, 0.5, 0.875, 0.4375, 0.9375, 0.8125, 0.9375, 0.8316, 0.875, 0.8316, 0.875, 0.8125, 0.9375, 0.375, 0.9375, 0.4375, 0.875, 0.4375, 0.875, 0.375, 0.9375, 0.3125, 0.9375, 0.375, 0.875, 0.375, 0.875, 0.3125, 0.9375, 0.75, 0.9375, 0.8125, 0.875, 0.8125, 0.875, 0.75, 0.9375, 0.25, 0.9375, 0.3125, 0.875, 0.3125, 0.875, 0.25, 0.9375, 0.6875, 0.9375, 0.75, 0.875, 0.75, 0.875, 0.6875, 0.9375, 0.1875, 0.9375, 0.25, 0.875, 0.25, 0.875, 0.1875, 0.9375, 0.625, 0.9375, 0.6875, 0.875, 0.6875, 0.875, 0.625, 0.9375, 0.125, 0.9375, 0.1875, 0.875, 0.1875, 0.875, 0.125, 0.875, 0.3125, 0.875, 0.375, 0.8125, 0.375, 0.8125, 0.3125, 0.875, 0.75, 0.875, 0.8125, 0.8125, 0.8125, 0.8125, 0.75, 0.875, 0.25, 0.875, 0.3125, 0.8125, 0.3125, 0.8125, 0.25, 0.875, 0.6875, 0.875, 0.75, 0.8125, 0.75, 0.8125, 0.6875, 0.875, 0.1875, 0.875, 0.25, 0.8125, 0.25, 0.8125, 0.1875, 0.875, 0.625, 0.875, 0.6875, 0.8125, 0.6875, 0.8125, 0.625, 0.875, 0.125, 0.875, 0.1875, 0.8125, 0.1875, 0.8125, 0.125, 0.875, 0.5625, 0.875, 0.625, 0.8125, 0.625, 0.8125, 0.5625, 0.875, 0.0625, 0.875, 0.125, 0.8125, 0.125, 0.8125, 0.0625, 0.875, 0.5, 0.875, 0.5625, 0.8125, 0.5625, 0.8125, 0.5, 0.8437, 0.0, 0.875, 0.0625, 0.8125, 0.0625, 0.875, 0.4375, 0.875, 0.5, 0.8125, 0.5, 0.8125, 0.4375, 0.875, 0.8125, 0.875, 0.8316, 0.8125, 0.8316, 0.8125, 0.8125, 0.875, 0.375, 0.875, 0.4375, 0.8125, 0.4375, 0.8125, 0.375, 0.8125, 0.0625, 0.8125, 0.125, 0.75, 0.125, 0.75, 0.0625, 0.8125, 0.5, 0.8125, 0.5625, 0.75, 0.5625, 0.75, 0.5, 0.75, 0.9162, 0.75, 0.9268, 0.6875, 0.9268, 0.6875, 0.9162, 0.7812, 0.0, 0.8125, 0.0625, 0.75, 0.0625, 0.8125, 0.4375, 0.8125, 0.5, 0.75, 0.5, 0.75, 0.4375, 0.7434, 0.9508, 0.7188, 1.0, 0.6941, 0.9508, 0.8125, 0.375, 0.8125, 0.4375, 0.75, 0.4375, 0.75, 0.375, 0.6809, 0.9508, 0.6562, 1.0, 0.6316, 0.9508, 0.8125, 0.3125, 0.8125, 0.375, 0.75, 0.375, 0.75, 0.3125, 0.8125, 0.75, 0.8125, 0.8125, 0.75, 0.8125, 0.75, 0.75, 0.8125, 0.25, 0.8125, 0.3125, 0.75, 0.3125, 0.75, 0.25, 0.8125, 0.6875, 0.8125, 0.75, 0.75, 0.75, 0.75, 0.6875, 0.8125, 0.1875, 0.8125, 0.25, 0.75, 0.25, 0.75, 0.1875, 0.8125, 0.625, 0.8125, 0.6875, 0.75, 0.6875, 0.75, 0.625, 0.8125, 0.125, 0.8125, 0.1875, 0.75, 0.1875, 0.75, 0.125, 0.8125, 0.5625, 0.8125, 0.625, 0.75, 0.625, 0.75, 0.5625, 0.8125, 0.9162, 0.8125, 0.9268, 0.75, 0.9268, 0.75, 0.9162, 0.6875, 0.9162, 0.6875, 0.9268, 0.625, 0.9268, 0.625, 0.9162, 0.625, 0.9162, 0.625, 0.9268, 0.5625, 0.9268, 0.5625, 0.9162, 0.5625, 0.9162, 0.5625, 0.9268, 0.5, 0.9268, 0.5, 0.9162, 0.5, 0.9162, 0.5, 0.9268, 0.4375, 0.9268, 0.4375, 0.9162, 0.4375, 0.9162, 0.4375, 0.9268, 0.375, 0.9268, 0.375, 0.9162, 0.375, 0.9162, 0.375, 0.9268, 0.3125, 0.9268, 0.3125, 0.9162, 0.3125, 0.9162, 0.3125, 0.9268, 0.25, 0.9268, 0.25, 0.9162, 0.25, 0.9162, 0.25, 0.9268, 0.1875, 0.9268, 0.1875, 0.9162, 0.1875, 0.9162, 0.1875, 0.9268, 0.125, 0.9268, 0.125, 0.9162, 0.125, 0.9162, 0.125, 0.9268, 0.0625, 0.9268, 0.0625, 0.9162, 0.0625, 0.9162, 0.0625, 0.9268, 0.0, 0.9268, 0.0, 0.9162, 1.0, 0.9162, 1.0, 0.9268, 0.9375, 0.9268, 0.9375, 0.9162, 0.9375, 0.9162, 0.9375, 0.9268, 0.875, 0.9268, 0.875, 0.9162, 0.875, 0.9162, 0.875, 0.9268, 0.8125, 0.9268, 0.8125, 0.9162, 0.6875, 0.8316, 0.75, 0.8316, 0.75, 0.8985, 0.6875, 0.8985, 0.5625, 0.8316, 0.625, 0.8316, 0.625, 0.8985, 0.5625, 0.8985, 0.6875, 0.9268, 0.75, 0.9268, 0.7434, 0.9508, 0.6941, 0.9508, 0.625, 0.9268, 0.6875, 0.9268, 0.6809, 0.9508, 0.6316, 0.9508, 0.5625, 0.9268, 0.625, 0.9268, 0.6184, 0.9508, 0.5691, 0.9508, 0.5, 0.9268, 0.5625, 0.9268, 0.5559, 0.9508, 0.5066, 0.9508, 0.4375, 0.9268, 0.5, 0.9268, 0.4934, 0.9508, 0.4441, 0.9508, 0.375, 0.9268, 0.4375, 0.9268, 0.4309, 0.9508, 0.3816, 0.9508, 0.3125, 0.9268, 0.375, 0.9268, 0.3684, 0.9508, 0.3191, 0.9508, 0.25, 0.9268, 0.3125, 0.9268, 0.3059, 0.9508, 0.2566, 0.9508, 0.2434, 0.9508, 0.1941, 0.9508, 0.1875, 0.9268, 0.25, 0.9268, 0.125, 0.9268, 0.1875, 0.9268, 0.1809, 0.9508, 0.1316, 0.9508, 0.0625, 0.9268, 0.125, 0.9268, 0.1184, 0.9508, 0.06913, 0.9508, 0.0, 0.9268, 0.0625, 0.9268, 0.05587, 0.9508, 0.006629, 0.9508, 0.9375, 0.9268, 1.0, 0.9268, 0.9934, 0.9508, 0.9441, 0.9508, 0.875, 0.9268, 0.9375, 0.9268, 0.9309, 0.9508, 0.8816, 0.9508, 0.8125, 0.9268, 0.875, 0.9268, 0.8684, 0.9508, 0.8191, 0.9508, 0.75, 0.9268, 0.8125, 0.9268, 0.8059, 0.9508, 0.7566, 0.9508, 0.625, 0.8316, 0.6875, 0.8316, 0.6875, 0.8985, 0.625, 0.8985, 0.75, 0.9162, 0.6875, 0.9162, 0.6875, 0.8985, 0.75, 0.8985, 0.6875, 0.9162, 0.625, 0.9162, 0.625, 0.8985, 0.6875, 0.8985, 0.625, 0.9162, 0.5625, 0.9162, 0.5625, 0.8985, 0.625, 0.8985, 0.5625, 0.9162, 0.5, 0.9162, 0.5, 0.8985, 0.5625, 0.8985, 0.5, 0.9162, 0.4375, 0.9162, 0.4375, 0.8985, 0.5, 0.8985, 0.4375, 0.9162, 0.375, 0.9162, 0.375, 0.8985, 0.4375, 0.8985, 0.375, 0.9162, 0.3125, 0.9162, 0.3125, 0.8985, 0.375, 0.8985, 0.3125, 0.9162, 0.25, 0.9162, 0.25, 0.8985, 0.3125, 0.8985, 0.25, 0.9162, 0.1875, 0.9162, 0.1875, 0.8985, 0.25, 0.8985, 0.1875, 0.9162, 0.125, 0.9162, 0.125, 0.8985, 0.1875, 0.8985, 0.125, 0.9162, 0.0625, 0.9162, 0.0625, 0.8985, 0.125, 0.8985, 0.0625, 0.9162, 0.0, 0.9162, 0.0, 0.8985, 0.0625, 0.8985, 1.0, 0.9162, 0.9375, 0.9162, 0.9375, 0.8985, 1.0, 0.8985, 0.9375, 0.9162, 0.875, 0.9162, 0.875, 0.8985, 0.9375, 0.8985, 0.875, 0.9162, 0.8125, 0.9162, 0.8125, 0.8985, 0.875, 0.8985, 0.8125, 0.9162, 0.75, 0.9162, 0.75, 0.8985, 0.8125, 0.8985, 0.75, 0.8316, 0.8125, 0.8316, 0.8125, 0.8985, 0.75, 0.8985, 0.8571, 0.8571, 1.0, 0.8571, 1.0, 1.0, 0.8571, 1.0, 0.7143, 0.8571, 0.8571, 0.8571, 0.8571, 1.0, 0.7143, 1.0, 0.7143, 0.5714, 0.8571, 0.5714, 0.8571, 0.7143, 0.7143, 0.7143, 0.7143, 0.7143, 0.8571, 0.7143, 0.8571, 0.8571, 0.7143, 0.8571, 0.5714, 0.4286, 0.7143, 0.4286, 0.7143, 0.5714, 0.5714, 0.5714, 0.5714, 0.5714, 0.7143, 0.5714, 0.7143, 0.7143, 0.5714, 0.7143, 0.5714, 0.7143, 0.7143, 0.7143, 0.7143, 0.8571, 0.5714, 0.8571, 0.4286, 0.2857, 0.5714, 0.2857, 0.5714, 0.4286, 0.4286, 0.4286, 0.4286, 0.4286, 0.5714, 0.4286, 0.5714, 0.5714, 0.4286, 0.5714, 0.4286, 0.5714, 0.5714, 0.5714, 0.5714, 0.7143, 0.4286, 0.7143, 0.2857, 0.1429, 0.4286, 0.1429, 0.4286, 0.2857, 0.2857, 0.2857, 0.2857, 0.2857, 0.4286, 0.2857, 0.4286, 0.4286, 0.2857, 0.4286, 0.2857, 0.4286, 0.4286, 0.4286, 0.4286, 0.5714, 0.2857, 0.5714, 0.1429, 0.1429, 0.2857, 0.1429, 0.2857, 0.2857, 0.1429, 0.2857, 0.1429, 0.2857, 0.2857, 0.2857, 0.2857, 0.4286, 0.1429, 0.4286, 0.8571, 0.7143, 1.0, 0.7143, 1.0, 0.8571, 0.8571, 0.8571, 0.8571, 0.8571, 1.0, 0.8571, 1.0, 1.0, 0.8571, 1.0, 0.7143, 0.8571, 0.8571, 0.8571, 0.8571, 1.0, 0.7143, 1.0, 0.7143, 0.5714, 0.8571, 0.5714, 0.8571, 0.7143, 0.7143, 0.7143, 0.7143, 0.7143, 0.8571, 0.7143, 0.8571, 0.8571, 0.7143, 0.8571, 0.5714, 0.4286, 0.7143, 0.4286, 0.7143, 0.5714, 0.5714, 0.5714, 0.5714, 0.5714, 0.7143, 0.5714, 0.7143, 0.7143, 0.5714, 0.7143, 0.5714, 0.7143, 0.7143, 0.7143, 0.7143, 0.8571, 0.5714, 0.8571, 0.4286, 0.2857, 0.5714, 0.2857, 0.5714, 0.4286, 0.4286, 0.4286, 0.4286, 0.4286, 0.5714, 0.4286, 0.5714, 0.5714, 0.4286, 0.5714, 0.4286, 0.5714, 0.5714, 0.5714, 0.5714, 0.7143, 0.4286, 0.7143, 0.2857, 0.1429, 0.4286, 0.1429, 0.4286, 0.2857, 0.2857, 0.2857, 0.2857, 0.2857, 0.4286, 0.2857, 0.4286, 0.4286, 0.2857, 0.4286, 0.2857, 0.4286, 0.4286, 0.4286, 0.4286, 0.5714, 0.2857, 0.5714, 0.1429, 0.1429, 0.2857, 0.1429, 0.2857, 0.2857, 0.1429, 0.2857, 0.1429, 0.2857, 0.2857, 0.2857, 0.2857, 0.4286, 0.1429, 0.4286, 0.8571, 0.7143, 1.0, 0.7143, 1.0, 0.8571, 0.8571, 0.8571, 0.8571, 0.8571, 1.0, 0.8571, 1.0, 1.0, 0.8571, 1.0, 0.7143, 0.8571, 0.8571, 0.8571, 0.8571, 1.0, 0.7143, 1.0, 0.7143, 0.5714, 0.8571, 0.5714, 0.8571, 0.7143, 0.7143, 0.7143, 0.7143, 0.7143, 0.8571, 0.7143, 0.8571, 0.8571, 0.7143, 0.8571, 0.5714, 0.4286, 0.7143, 0.4286, 0.7143, 0.5714, 0.5714, 0.5714, 0.5714, 0.5714, 0.7143, 0.5714, 0.7143, 0.7143, 0.5714, 0.7143, 0.5714, 0.7143, 0.7143, 0.7143, 0.7143, 0.8571, 0.5714, 0.8571, 0.4286, 0.2857, 0.5714, 0.2857, 0.5714, 0.4286, 0.4286, 0.4286, 0.4286, 0.4286, 0.5714, 0.4286, 0.5714, 0.5714, 0.4286, 0.5714, 0.4286, 0.5714, 0.5714, 0.5714, 0.5714, 0.7143, 0.4286, 0.7143, 0.2857, 0.1429, 0.4286, 0.1429, 0.4286, 0.2857, 0.2857, 0.2857, 0.2857, 0.2857, 0.4286, 0.2857, 0.4286, 0.4286, 0.2857, 0.4286, 0.2857, 0.4286, 0.4286, 0.4286, 0.4286, 0.5714, 0.2857, 0.5714, 0.1429, 0.1429, 0.2857, 0.1429, 0.2857, 0.2857, 0.1429, 0.2857, 0.1429, 0.2857, 0.2857, 0.2857, 0.2857, 0.4286, 0.1429, 0.4286, 0.8571, 0.7143, 1.0, 0.7143, 1.0, 0.8571, 0.8571, 0.8571])
me_plane_001.materials.append(mat_material_002)
me_plane_001.materials.append(mat_material_001)
me_plane_001.update()

# ---- objects
ob_carrot = bpy.data.objects.new('Carrot', me_plane_001)

# ---- transforms, parenting, visibility, modifiers, constraints
ob_carrot.location = (-0.004061, -0.001648, 6.904)
ob_carrot.rotation_euler = (1.059, -0.6227, -4.328)

# ---- collection membership
col_collection.objects.link(ob_carrot)

# ---- scene / render settings (as saved in the file)
scene.frame_start = 1; scene.frame_end = 250; scene.frame_set(1)
scene.render.engine = 'BLENDER_EEVEE_NEXT'
scene.cycles.sampling_pattern = 'TABULATED_SOBOL'
scene.cycles.use_light_tree = False
scene.view_settings.view_transform = 'Filmic'
bpy.context.view_layer.update()

# ---- added for rendering (the .blend has no active camera and no usable light): camera, sun
cam_auto = bpy.data.cameras.new('AutoCamera')
cam_auto.lens = 50.0
cam_auto.sensor_width = 36.0
cam_auto.clip_end = 1000.0
ob_auto_camera = bpy.data.objects.new('AutoCamera', cam_auto)
scene.collection.objects.link(ob_auto_camera)
ob_auto_camera.location = (22.0213, -26.0257, 23.6786)
ob_auto_camera.rotation_euler = (1.09748, -7.21219e-08, 0.694738)
scene.camera = ob_auto_camera
light_auto_sun = bpy.data.lights.new('AutoSun', 'SUN')
light_auto_sun.energy = 3.0
light_auto_sun.angle = 0.0523599
ob_auto_sun = bpy.data.objects.new('AutoSun', light_auto_sun)
scene.collection.objects.link(ob_auto_sun)
ob_auto_sun.rotation_euler = (0.872665, 0.174533, 0.523599)
bpy.context.view_layer.update()

